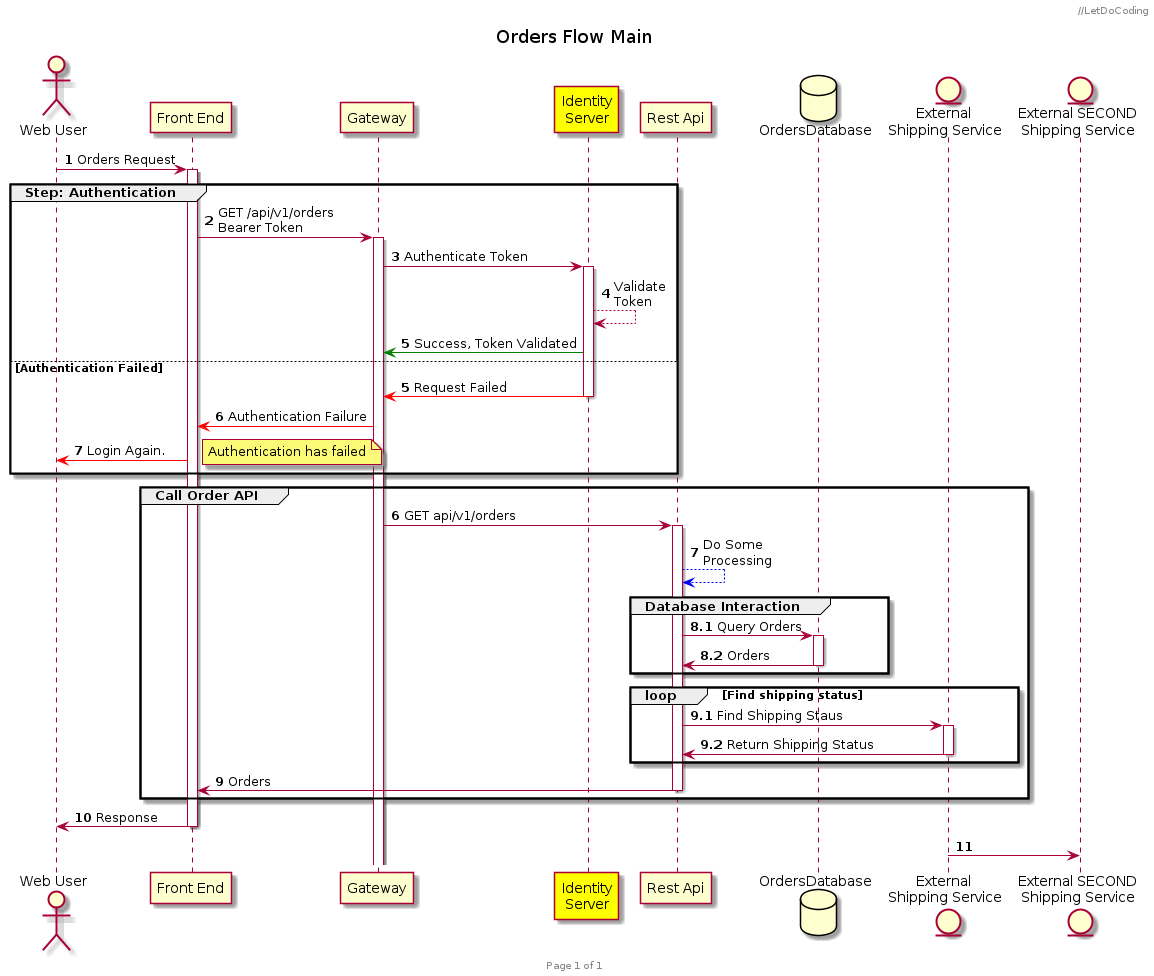

The diagram above was rendered by PlantUML. Its source (embedded in the PNG):
@startuml my simple order request

header //LetDoCoding
footer Page %page% of %lastpage%
title "Orders Flow Main"
actor "Web User" as WebUser
participant "Front End" as Portal 
participant Gateway
participant "Identity\nServer" as IdentityServer #yellow
participant "Rest Api" as RestApi
database OrdersDatabase
entity "External \nShipping Service" as ExternalShippingService
entity "External SECOND\nShipping Service" as ExternalShippingService2

autonumber
WebUser -> Portal ++ : Orders Request
group Step: Authentication
    Portal -> Gateway ++: GET /api/v1/orders\nBearer Token
    Gateway -> IdentityServer ++: Authenticate Token
    IdentityServer --> IdentityServer : Validate\nToken
    IdentityServer -[#green]> Gateway : Success, Token Validated
else Authentication Failed
    autonumber 5
    IdentityServer -[#red]> Gateway -- : Request Failed
    Gateway -[#red]> Portal : Authentication Failure
    Portal -[#red]> WebUser : Login Again.
    note right : Authentication has failed
end

autonumber 6
group Call Order API
    Gateway -> RestApi ++ : GET api/v1/orders
    RestApi --[#blue]> RestApi : Do Some\nProcessing
    group Database Interaction
        autonumber 8.1
        RestApi -> OrdersDatabase ++: Query Orders
        OrdersDatabase -> RestApi --: Orders
    end

    'loop
    autonumber inc A
    loop Find shipping status
        'create ExternalShippingService
        RestApi -> ExternalShippingService ++: Find Shipping Staus
        ExternalShippingService -> RestApi -- : Return Shipping Status
    end
    autonumber 9
    RestApi -> Portal --: Orders
end
Portal -> WebUser --: Response
ExternalShippingService -> ExternalShippingService2


@enduml